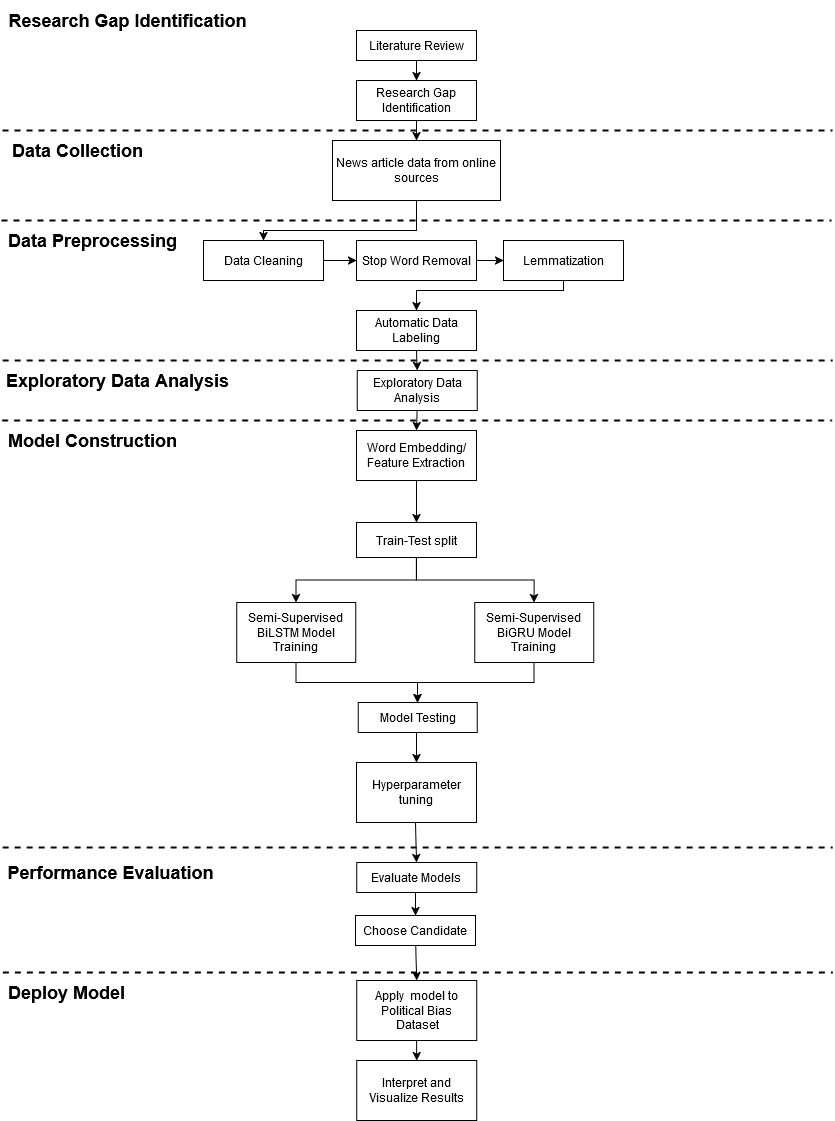

The diagram above was exported from draw.io. Its source (the exported page's mxGraphModel, read from the mxfile embedded in the PNG):
<mxGraphModel dx="2261" dy="773" grid="1" gridSize="10" guides="1" tooltips="1" connect="1" arrows="1" fold="1" page="1" pageScale="1" pageWidth="827" pageHeight="1169" math="0" shadow="0">
  <root>
    <mxCell id="WIyWlLk6GJQsqaUBKTNV-0" />
    <mxCell id="WIyWlLk6GJQsqaUBKTNV-1" parent="WIyWlLk6GJQsqaUBKTNV-0" />
    <mxCell id="ILTUj5dEbtnwfVmDVMok-31" style="edgeStyle=orthogonalEdgeStyle;rounded=0;orthogonalLoop=1;jettySize=auto;html=1;exitX=0.5;exitY=1;exitDx=0;exitDy=0;entryX=0.5;entryY=0;entryDx=0;entryDy=0;" parent="WIyWlLk6GJQsqaUBKTNV-1" source="ILTUj5dEbtnwfVmDVMok-0" target="ILTUj5dEbtnwfVmDVMok-3" edge="1">
      <mxGeometry relative="1" as="geometry" />
    </mxCell>
    <mxCell id="ILTUj5dEbtnwfVmDVMok-0" value="Literature Review" style="rounded=0;whiteSpace=wrap;html=1;" parent="WIyWlLk6GJQsqaUBKTNV-1" vertex="1">
      <mxGeometry x="354" y="30" width="120" height="30" as="geometry" />
    </mxCell>
    <mxCell id="ILTUj5dEbtnwfVmDVMok-72" style="edgeStyle=orthogonalEdgeStyle;rounded=0;orthogonalLoop=1;jettySize=auto;html=1;exitX=0.5;exitY=1;exitDx=0;exitDy=0;entryX=0.5;entryY=0;entryDx=0;entryDy=0;" parent="WIyWlLk6GJQsqaUBKTNV-1" source="ILTUj5dEbtnwfVmDVMok-1" target="ILTUj5dEbtnwfVmDVMok-53" edge="1">
      <mxGeometry relative="1" as="geometry">
        <Array as="points">
          <mxPoint x="414" y="230" />
          <mxPoint x="261" y="230" />
        </Array>
      </mxGeometry>
    </mxCell>
    <mxCell id="ILTUj5dEbtnwfVmDVMok-1" value="News article data from online sources" style="rounded=0;whiteSpace=wrap;html=1;" parent="WIyWlLk6GJQsqaUBKTNV-1" vertex="1">
      <mxGeometry x="330" y="140" width="168" height="60" as="geometry" />
    </mxCell>
    <mxCell id="ILTUj5dEbtnwfVmDVMok-32" style="edgeStyle=orthogonalEdgeStyle;rounded=0;orthogonalLoop=1;jettySize=auto;html=1;exitX=0.5;exitY=1;exitDx=0;exitDy=0;entryX=0.5;entryY=0;entryDx=0;entryDy=0;" parent="WIyWlLk6GJQsqaUBKTNV-1" source="ILTUj5dEbtnwfVmDVMok-3" target="ILTUj5dEbtnwfVmDVMok-1" edge="1">
      <mxGeometry relative="1" as="geometry" />
    </mxCell>
    <mxCell id="ILTUj5dEbtnwfVmDVMok-3" value="Research Gap Identification" style="rounded=0;whiteSpace=wrap;html=1;" parent="WIyWlLk6GJQsqaUBKTNV-1" vertex="1">
      <mxGeometry x="354" y="80" width="120" height="40" as="geometry" />
    </mxCell>
    <mxCell id="ILTUj5dEbtnwfVmDVMok-60" style="edgeStyle=orthogonalEdgeStyle;rounded=0;orthogonalLoop=1;jettySize=auto;html=1;exitX=1;exitY=0.5;exitDx=0;exitDy=0;entryX=0;entryY=0.5;entryDx=0;entryDy=0;" parent="WIyWlLk6GJQsqaUBKTNV-1" source="ILTUj5dEbtnwfVmDVMok-53" target="ILTUj5dEbtnwfVmDVMok-54" edge="1">
      <mxGeometry relative="1" as="geometry" />
    </mxCell>
    <mxCell id="ILTUj5dEbtnwfVmDVMok-53" value="Data Cleaning" style="rounded=0;whiteSpace=wrap;html=1;" parent="WIyWlLk6GJQsqaUBKTNV-1" vertex="1">
      <mxGeometry x="201" y="240" width="120" height="40" as="geometry" />
    </mxCell>
    <mxCell id="ILTUj5dEbtnwfVmDVMok-61" style="edgeStyle=orthogonalEdgeStyle;rounded=0;orthogonalLoop=1;jettySize=auto;html=1;exitX=1;exitY=0.5;exitDx=0;exitDy=0;entryX=0;entryY=0.5;entryDx=0;entryDy=0;" parent="WIyWlLk6GJQsqaUBKTNV-1" source="ILTUj5dEbtnwfVmDVMok-54" target="ILTUj5dEbtnwfVmDVMok-55" edge="1">
      <mxGeometry relative="1" as="geometry" />
    </mxCell>
    <mxCell id="ILTUj5dEbtnwfVmDVMok-54" value="Stop Word Removal" style="rounded=0;whiteSpace=wrap;html=1;" parent="WIyWlLk6GJQsqaUBKTNV-1" vertex="1">
      <mxGeometry x="354" y="240" width="120" height="40" as="geometry" />
    </mxCell>
    <mxCell id="50detPdeeF6yl6IPwU8Z-2" style="edgeStyle=orthogonalEdgeStyle;rounded=0;orthogonalLoop=1;jettySize=auto;html=1;exitX=0.5;exitY=1;exitDx=0;exitDy=0;entryX=0.5;entryY=0;entryDx=0;entryDy=0;" edge="1" parent="WIyWlLk6GJQsqaUBKTNV-1" source="ILTUj5dEbtnwfVmDVMok-55" target="ILTUj5dEbtnwfVmDVMok-84">
      <mxGeometry relative="1" as="geometry">
        <Array as="points">
          <mxPoint x="561" y="290" />
          <mxPoint x="414" y="290" />
        </Array>
      </mxGeometry>
    </mxCell>
    <mxCell id="ILTUj5dEbtnwfVmDVMok-55" value="Lemmatization" style="rounded=0;whiteSpace=wrap;html=1;" parent="WIyWlLk6GJQsqaUBKTNV-1" vertex="1">
      <mxGeometry x="501" y="240" width="120" height="40" as="geometry" />
    </mxCell>
    <mxCell id="ILTUj5dEbtnwfVmDVMok-67" style="edgeStyle=orthogonalEdgeStyle;rounded=0;orthogonalLoop=1;jettySize=auto;html=1;exitX=0.5;exitY=1;exitDx=0;exitDy=0;entryX=0.5;entryY=0;entryDx=0;entryDy=0;spacing=0;" parent="WIyWlLk6GJQsqaUBKTNV-1" source="ILTUj5dEbtnwfVmDVMok-82" target="ILTUj5dEbtnwfVmDVMok-65" edge="1">
      <mxGeometry relative="1" as="geometry" />
    </mxCell>
    <mxCell id="ILTUj5dEbtnwfVmDVMok-56" value="Word Embedding/Feature Extraction" style="rounded=0;whiteSpace=wrap;html=1;spacing=0;" parent="WIyWlLk6GJQsqaUBKTNV-1" vertex="1">
      <mxGeometry x="354" y="430" width="120" height="50" as="geometry" />
    </mxCell>
    <mxCell id="ILTUj5dEbtnwfVmDVMok-106" style="edgeStyle=orthogonalEdgeStyle;rounded=0;orthogonalLoop=1;jettySize=auto;html=1;exitX=0.5;exitY=1;exitDx=0;exitDy=0;entryX=0.5;entryY=0;entryDx=0;entryDy=0;spacing=0;" parent="WIyWlLk6GJQsqaUBKTNV-1" source="ILTUj5dEbtnwfVmDVMok-65" target="ILTUj5dEbtnwfVmDVMok-86" edge="1">
      <mxGeometry relative="1" as="geometry" />
    </mxCell>
    <mxCell id="ILTUj5dEbtnwfVmDVMok-65" value="Semi-Supervised BiLSTM Model Training" style="rounded=0;whiteSpace=wrap;html=1;spacing=0;" parent="WIyWlLk6GJQsqaUBKTNV-1" vertex="1">
      <mxGeometry x="234.13" y="602" width="119" height="60" as="geometry" />
    </mxCell>
    <mxCell id="ILTUj5dEbtnwfVmDVMok-103" style="edgeStyle=orthogonalEdgeStyle;rounded=0;orthogonalLoop=1;jettySize=auto;html=1;exitX=0.5;exitY=1;exitDx=0;exitDy=0;entryX=0.5;entryY=0;entryDx=0;entryDy=0;" parent="WIyWlLk6GJQsqaUBKTNV-1" edge="1">
      <mxGeometry relative="1" as="geometry">
        <mxPoint x="561" y="440" as="sourcePoint" />
      </mxGeometry>
    </mxCell>
    <mxCell id="ILTUj5dEbtnwfVmDVMok-83" value="" style="edgeStyle=orthogonalEdgeStyle;rounded=0;orthogonalLoop=1;jettySize=auto;html=1;exitX=0.5;exitY=1;exitDx=0;exitDy=0;entryX=0.5;entryY=0;entryDx=0;entryDy=0;spacing=0;" parent="WIyWlLk6GJQsqaUBKTNV-1" source="ILTUj5dEbtnwfVmDVMok-56" target="ILTUj5dEbtnwfVmDVMok-82" edge="1">
      <mxGeometry relative="1" as="geometry">
        <mxPoint x="415.5" y="490" as="sourcePoint" />
        <mxPoint x="415.5" y="590" as="targetPoint" />
      </mxGeometry>
    </mxCell>
    <mxCell id="ILTUj5dEbtnwfVmDVMok-135" style="edgeStyle=orthogonalEdgeStyle;rounded=0;orthogonalLoop=1;jettySize=auto;html=1;exitX=0.5;exitY=1;exitDx=0;exitDy=0;entryX=0.5;entryY=0;entryDx=0;entryDy=0;" parent="WIyWlLk6GJQsqaUBKTNV-1" source="ILTUj5dEbtnwfVmDVMok-82" target="ILTUj5dEbtnwfVmDVMok-134" edge="1">
      <mxGeometry relative="1" as="geometry" />
    </mxCell>
    <mxCell id="ILTUj5dEbtnwfVmDVMok-82" value="Train-Test split" style="rounded=0;whiteSpace=wrap;html=1;spacing=0;" parent="WIyWlLk6GJQsqaUBKTNV-1" vertex="1">
      <mxGeometry x="354" y="522" width="120" height="35" as="geometry" />
    </mxCell>
    <mxCell id="50detPdeeF6yl6IPwU8Z-4" style="edgeStyle=orthogonalEdgeStyle;rounded=0;orthogonalLoop=1;jettySize=auto;html=1;exitX=0.5;exitY=1;exitDx=0;exitDy=0;entryX=0.5;entryY=0;entryDx=0;entryDy=0;" edge="1" parent="WIyWlLk6GJQsqaUBKTNV-1" source="ILTUj5dEbtnwfVmDVMok-84" target="ILTUj5dEbtnwfVmDVMok-57">
      <mxGeometry relative="1" as="geometry" />
    </mxCell>
    <mxCell id="ILTUj5dEbtnwfVmDVMok-84" value="Automatic Data Labeling" style="rounded=0;whiteSpace=wrap;html=1;spacing=0;" parent="WIyWlLk6GJQsqaUBKTNV-1" vertex="1">
      <mxGeometry x="354" y="310" width="120" height="40" as="geometry" />
    </mxCell>
    <mxCell id="ILTUj5dEbtnwfVmDVMok-133" style="edgeStyle=orthogonalEdgeStyle;rounded=0;orthogonalLoop=1;jettySize=auto;html=1;exitX=0.5;exitY=1;exitDx=0;exitDy=0;entryX=0.5;entryY=0;entryDx=0;entryDy=0;" parent="WIyWlLk6GJQsqaUBKTNV-1" source="ILTUj5dEbtnwfVmDVMok-86" target="ILTUj5dEbtnwfVmDVMok-99" edge="1">
      <mxGeometry relative="1" as="geometry" />
    </mxCell>
    <mxCell id="ILTUj5dEbtnwfVmDVMok-86" value="Model Testing" style="rounded=0;whiteSpace=wrap;html=1;spacing=0;" parent="WIyWlLk6GJQsqaUBKTNV-1" vertex="1">
      <mxGeometry x="355.63" y="702" width="119" height="30" as="geometry" />
    </mxCell>
    <mxCell id="ILTUj5dEbtnwfVmDVMok-138" style="edgeStyle=orthogonalEdgeStyle;rounded=0;orthogonalLoop=1;jettySize=auto;html=1;exitX=0.5;exitY=1;exitDx=0;exitDy=0;entryX=0.5;entryY=0;entryDx=0;entryDy=0;" parent="WIyWlLk6GJQsqaUBKTNV-1" source="ILTUj5dEbtnwfVmDVMok-90" target="ILTUj5dEbtnwfVmDVMok-137" edge="1">
      <mxGeometry relative="1" as="geometry" />
    </mxCell>
    <mxCell id="ILTUj5dEbtnwfVmDVMok-90" value="Evaluate Models" style="rounded=0;whiteSpace=wrap;html=1;spacing=0;" parent="WIyWlLk6GJQsqaUBKTNV-1" vertex="1">
      <mxGeometry x="354.13" y="862" width="120" height="30" as="geometry" />
    </mxCell>
    <mxCell id="ILTUj5dEbtnwfVmDVMok-102" style="edgeStyle=orthogonalEdgeStyle;rounded=0;orthogonalLoop=1;jettySize=auto;html=1;exitX=0.5;exitY=1;exitDx=0;exitDy=0;entryX=0.5;entryY=0;entryDx=0;entryDy=0;spacing=0;" parent="WIyWlLk6GJQsqaUBKTNV-1" target="ILTUj5dEbtnwfVmDVMok-90" edge="1">
      <mxGeometry relative="1" as="geometry">
        <mxPoint x="413" y="822" as="sourcePoint" />
      </mxGeometry>
    </mxCell>
    <mxCell id="ILTUj5dEbtnwfVmDVMok-99" value="Hyperparameter tuning" style="rounded=0;whiteSpace=wrap;html=1;spacing=0;" parent="WIyWlLk6GJQsqaUBKTNV-1" vertex="1">
      <mxGeometry x="354" y="762" width="120" height="60" as="geometry" />
    </mxCell>
    <mxCell id="ILTUj5dEbtnwfVmDVMok-111" value="" style="endArrow=none;html=1;strokeWidth=2;rounded=0;dashed=1;" parent="WIyWlLk6GJQsqaUBKTNV-1" edge="1">
      <mxGeometry width="50" height="50" relative="1" as="geometry">
        <mxPoint y="130" as="sourcePoint" />
        <mxPoint x="830" y="130" as="targetPoint" />
      </mxGeometry>
    </mxCell>
    <mxCell id="ILTUj5dEbtnwfVmDVMok-113" value="Research Gap Identification" style="text;html=1;align=center;verticalAlign=middle;resizable=0;points=[];autosize=1;strokeColor=none;fillColor=none;fontSize=18;fontStyle=1" parent="WIyWlLk6GJQsqaUBKTNV-1" vertex="1">
      <mxGeometry width="250" height="40" as="geometry" />
    </mxCell>
    <mxCell id="ILTUj5dEbtnwfVmDVMok-114" value="" style="endArrow=none;html=1;strokeWidth=2;rounded=0;dashed=1;" parent="WIyWlLk6GJQsqaUBKTNV-1" edge="1">
      <mxGeometry width="50" height="50" relative="1" as="geometry">
        <mxPoint x="-0.3700000000000001" y="420" as="sourcePoint" />
        <mxPoint x="829.63" y="420" as="targetPoint" />
      </mxGeometry>
    </mxCell>
    <mxCell id="ILTUj5dEbtnwfVmDVMok-115" value="&lt;div&gt;Data Collection&lt;/div&gt;" style="text;html=1;align=center;verticalAlign=middle;resizable=0;points=[];autosize=1;strokeColor=none;fillColor=none;fontSize=18;fontStyle=1" parent="WIyWlLk6GJQsqaUBKTNV-1" vertex="1">
      <mxGeometry y="130" width="150" height="40" as="geometry" />
    </mxCell>
    <mxCell id="ILTUj5dEbtnwfVmDVMok-116" value="" style="endArrow=none;html=1;strokeWidth=2;rounded=0;dashed=1;" parent="WIyWlLk6GJQsqaUBKTNV-1" edge="1">
      <mxGeometry width="50" height="50" relative="1" as="geometry">
        <mxPoint x="0.1299999999999999" y="847" as="sourcePoint" />
        <mxPoint x="830.13" y="847" as="targetPoint" />
      </mxGeometry>
    </mxCell>
    <mxCell id="ILTUj5dEbtnwfVmDVMok-117" value="Model Construction" style="text;html=1;align=center;verticalAlign=middle;resizable=0;points=[];autosize=1;strokeColor=none;fillColor=none;fontSize=18;fontStyle=1" parent="WIyWlLk6GJQsqaUBKTNV-1" vertex="1">
      <mxGeometry x="-1.1102230246251565e-16" y="420" width="180" height="40" as="geometry" />
    </mxCell>
    <mxCell id="ILTUj5dEbtnwfVmDVMok-118" value="Performance Evaluation" style="text;html=1;align=center;verticalAlign=middle;resizable=0;points=[];autosize=1;strokeColor=none;fillColor=none;fontSize=18;fontStyle=1" parent="WIyWlLk6GJQsqaUBKTNV-1" vertex="1">
      <mxGeometry x="-2.37" y="852" width="220" height="40" as="geometry" />
    </mxCell>
    <mxCell id="ILTUj5dEbtnwfVmDVMok-119" value="" style="endArrow=none;html=1;strokeWidth=2;rounded=0;dashed=1;" parent="WIyWlLk6GJQsqaUBKTNV-1" edge="1">
      <mxGeometry width="50" height="50" relative="1" as="geometry">
        <mxPoint x="-1" y="220" as="sourcePoint" />
        <mxPoint x="829" y="220" as="targetPoint" />
      </mxGeometry>
    </mxCell>
    <mxCell id="ILTUj5dEbtnwfVmDVMok-120" value="&lt;div&gt;Data Preprocessing&lt;br&gt;&lt;/div&gt;" style="text;html=1;align=center;verticalAlign=middle;resizable=0;points=[];autosize=1;strokeColor=none;fillColor=none;fontSize=18;fontStyle=1" parent="WIyWlLk6GJQsqaUBKTNV-1" vertex="1">
      <mxGeometry y="220" width="180" height="40" as="geometry" />
    </mxCell>
    <mxCell id="ILTUj5dEbtnwfVmDVMok-123" value="" style="endArrow=none;html=1;strokeWidth=2;rounded=0;dashed=1;" parent="WIyWlLk6GJQsqaUBKTNV-1" edge="1">
      <mxGeometry width="50" height="50" relative="1" as="geometry">
        <mxPoint x="0.3799999999999999" y="972" as="sourcePoint" />
        <mxPoint x="830.38" y="972" as="targetPoint" />
      </mxGeometry>
    </mxCell>
    <mxCell id="ILTUj5dEbtnwfVmDVMok-124" value="Deploy Model" style="text;html=1;align=center;verticalAlign=middle;resizable=0;points=[];autosize=1;strokeColor=none;fillColor=none;fontSize=18;fontStyle=1" parent="WIyWlLk6GJQsqaUBKTNV-1" vertex="1">
      <mxGeometry x="-1.12" y="972" width="130" height="40" as="geometry" />
    </mxCell>
    <mxCell id="ILTUj5dEbtnwfVmDVMok-131" style="edgeStyle=orthogonalEdgeStyle;rounded=0;orthogonalLoop=1;jettySize=auto;html=1;exitX=0.5;exitY=1;exitDx=0;exitDy=0;entryX=0.5;entryY=0;entryDx=0;entryDy=0;" parent="WIyWlLk6GJQsqaUBKTNV-1" source="ILTUj5dEbtnwfVmDVMok-125" target="ILTUj5dEbtnwfVmDVMok-129" edge="1">
      <mxGeometry relative="1" as="geometry" />
    </mxCell>
    <mxCell id="ILTUj5dEbtnwfVmDVMok-125" value="&lt;div&gt;Apply&amp;nbsp; model to Political Bias&lt;/div&gt;&lt;div&gt;&amp;nbsp;Dataset&lt;/div&gt;" style="rounded=0;whiteSpace=wrap;html=1;" parent="WIyWlLk6GJQsqaUBKTNV-1" vertex="1">
      <mxGeometry x="354.13" y="980" width="120" height="60" as="geometry" />
    </mxCell>
    <mxCell id="ILTUj5dEbtnwfVmDVMok-129" value="&lt;div&gt;Interpret and Visualize Results&lt;/div&gt;" style="rounded=0;whiteSpace=wrap;html=1;" parent="WIyWlLk6GJQsqaUBKTNV-1" vertex="1">
      <mxGeometry x="354.13" y="1060" width="120" height="60" as="geometry" />
    </mxCell>
    <mxCell id="ILTUj5dEbtnwfVmDVMok-136" style="edgeStyle=orthogonalEdgeStyle;rounded=0;orthogonalLoop=1;jettySize=auto;html=1;exitX=0.5;exitY=1;exitDx=0;exitDy=0;entryX=0.5;entryY=0;entryDx=0;entryDy=0;" parent="WIyWlLk6GJQsqaUBKTNV-1" source="ILTUj5dEbtnwfVmDVMok-134" target="ILTUj5dEbtnwfVmDVMok-86" edge="1">
      <mxGeometry relative="1" as="geometry" />
    </mxCell>
    <mxCell id="ILTUj5dEbtnwfVmDVMok-134" value="Semi-Supervised BiGRU Model Training" style="rounded=0;whiteSpace=wrap;html=1;spacing=0;" parent="WIyWlLk6GJQsqaUBKTNV-1" vertex="1">
      <mxGeometry x="472.13" y="602" width="119" height="60" as="geometry" />
    </mxCell>
    <mxCell id="ILTUj5dEbtnwfVmDVMok-139" style="edgeStyle=orthogonalEdgeStyle;rounded=0;orthogonalLoop=1;jettySize=auto;html=1;exitX=0.5;exitY=1;exitDx=0;exitDy=0;entryX=0.5;entryY=0;entryDx=0;entryDy=0;" parent="WIyWlLk6GJQsqaUBKTNV-1" target="ILTUj5dEbtnwfVmDVMok-125" edge="1">
      <mxGeometry relative="1" as="geometry">
        <mxPoint x="412.88" y="932" as="sourcePoint" />
      </mxGeometry>
    </mxCell>
    <mxCell id="ILTUj5dEbtnwfVmDVMok-137" value="&lt;div&gt;Choose Candidate&lt;/div&gt;" style="rounded=0;whiteSpace=wrap;html=1;spacing=0;" parent="WIyWlLk6GJQsqaUBKTNV-1" vertex="1">
      <mxGeometry x="353" y="915" width="120" height="30" as="geometry" />
    </mxCell>
    <mxCell id="50detPdeeF6yl6IPwU8Z-3" style="edgeStyle=orthogonalEdgeStyle;rounded=0;orthogonalLoop=1;jettySize=auto;html=1;exitX=0.5;exitY=1;exitDx=0;exitDy=0;entryX=0.5;entryY=0;entryDx=0;entryDy=0;" edge="1" parent="WIyWlLk6GJQsqaUBKTNV-1" source="ILTUj5dEbtnwfVmDVMok-57" target="ILTUj5dEbtnwfVmDVMok-56">
      <mxGeometry relative="1" as="geometry" />
    </mxCell>
    <mxCell id="ILTUj5dEbtnwfVmDVMok-57" value="Exploratory Data Analysis" style="rounded=0;whiteSpace=wrap;html=1;spacing=0;" parent="WIyWlLk6GJQsqaUBKTNV-1" vertex="1">
      <mxGeometry x="354.63" y="370" width="120" height="40" as="geometry" />
    </mxCell>
    <mxCell id="50detPdeeF6yl6IPwU8Z-6" value="" style="endArrow=none;html=1;strokeWidth=2;rounded=0;dashed=1;" edge="1" parent="WIyWlLk6GJQsqaUBKTNV-1">
      <mxGeometry width="50" height="50" relative="1" as="geometry">
        <mxPoint x="0.12999999999999812" y="360" as="sourcePoint" />
        <mxPoint x="830.13" y="360" as="targetPoint" />
      </mxGeometry>
    </mxCell>
    <mxCell id="50detPdeeF6yl6IPwU8Z-7" value="Exploratory Data Analysis" style="text;html=1;align=center;verticalAlign=middle;resizable=0;points=[];autosize=1;strokeColor=none;fillColor=none;fontSize=18;fontStyle=1" vertex="1" parent="WIyWlLk6GJQsqaUBKTNV-1">
      <mxGeometry x="2.6645352591003757e-15" y="360" width="230" height="40" as="geometry" />
    </mxCell>
  </root>
</mxGraphModel>